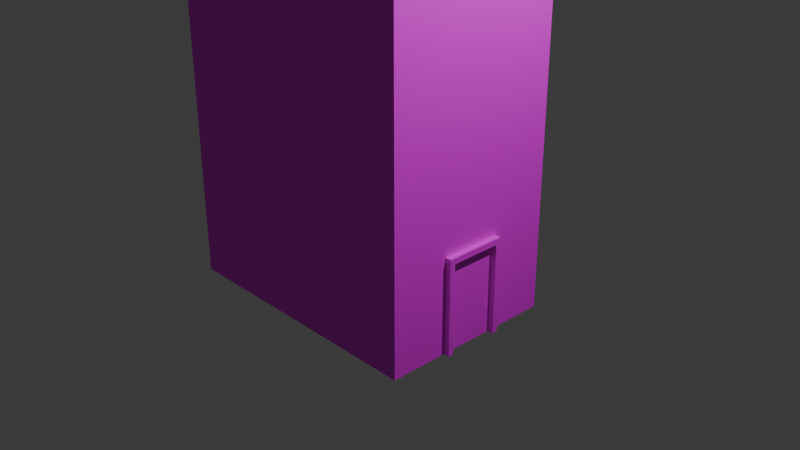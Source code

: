 # Source: building1.blend  (saved by Blender 4.5.88; exported with 4.5.12 LTS)
import bpy
from mathutils import Matrix  # noqa: F401  (used for matrix-valued properties, if any)

bpy.ops.wm.read_factory_settings(use_empty=True)
scene = bpy.context.scene
scene.name = 'Scene'

# ---- collections
col_collection = bpy.data.collections.new('Collection'); scene.collection.children.link(col_collection)

# ---- images (referenced by path relative to the original .blend; pixels are not part of the script)
import os
ASSET_DIR = os.environ.get("B2B_ASSET_DIR", "")  # directory of the original .blend (textures are referenced by path, not embedded)
HERE = os.path.dirname(os.path.abspath(__file__))  # packed textures are extracted next to this script under _unpacked/

def load_image(name, relpath, width, height, colorspace="sRGB"):
    """Load a texture the original file referenced (path relative to the .blend, or extracted next to this script)."""
    p = next((c for c in (os.path.join(HERE, relpath), os.path.join(ASSET_DIR, relpath)) if relpath and os.path.exists(c)), "")
    if p:
        img = bpy.data.images.load(p, check_existing=True)
        img.name = name
    else:  # same state as the original file: an image datablock whose file is absent (Cycles renders it pink)
        img = bpy.data.images.new(name, width, height)
        img.source = "FILE"
        img.filepath = "//" + (relpath or name)
    img.colorspace_settings.name = colorspace
    return img
img_buildingtexture_png = load_image('buildingtexture.png', 'buildingtexture.png', 1024, 1024, 'sRGB')

# ---- materials (node trees are filled in below, after node groups)
mat_material = bpy.data.materials.new('Material')
mat_material.alpha_threshold = 0.0
mat_material.roughness = 0.5
mat_material.line_color = (0.0, 0.0, 0.0, 1.0)

# ---- material node trees
mat_material.use_nodes = True; mat_material.node_tree.nodes.clear()
_N = mat_material.node_tree.nodes; _L = mat_material.node_tree.links
n0 = _N.new('ShaderNodeOutputMaterial'); n0.name = 'Material Output'; n0.location = (200, 100)
n1 = _N.new('ShaderNodeBsdfPrincipled'); n1.name = 'Principled BSDF'; n1.location = (-200, 100)
n1.inputs[3].default_value = 1.45
n2 = _N.new('ShaderNodeTexImage'); n2.name = 'Image Texture'; n2.location = (-490, 71)
n2.image = img_buildingtexture_png
_L.new(n1.outputs[0], n0.inputs[0])
_L.new(n2.outputs[0], n1.inputs[0])
n0.is_active_output = True

# ---- world
world_world = bpy.data.worlds.new('World'); scene.world = world_world
world_world.use_nodes = True; world_world.node_tree.nodes.clear()
_N = world_world.node_tree.nodes; _L = world_world.node_tree.links
n0 = _N.new('ShaderNodeOutputWorld'); n0.name = 'World Output'; n0.location = (200, 100)
n1 = _N.new('ShaderNodeBackground'); n1.name = 'Background'; n1.location = (-200, 100)
n1.inputs[0].default_value = (0.05088, 0.05088, 0.05088, 1.0)
_L.new(n1.outputs[0], n0.inputs[0])
n0.is_active_output = True
world_world.color = (0.05088, 0.05088, 0.05088)
world_world.sun_shadow_jitter_overblur = 0.0

# ---- cameras
cam_camera = bpy.data.cameras.new('Camera')
cam_camera.clip_end = 100.0
cam_camera.ortho_scale = 7.314

# ---- lights
light_light = bpy.data.lights.new('Light', 'POINT')
light_light.energy = 1000.0
light_light.shadow_soft_size = 0.1

# ---- meshes
me_cube = bpy.data.meshes.new('Cube')
me_cube.from_pydata([(1.066, 0.0, -0.9594), (1.066, 0.2849, -0.9594), (1.066, 0.2849, -1.447), (1.066, 0.3445, -0.9276), (1.066, 0.3445, -1.447), (1.066, 0.3445, -0.9594), (1.066, 0.0, -0.9276), (1.066, 0.2849, -0.9276), (-2.0, 0.0, -0.9276), (-2.0, 0.2849, -0.9276), (1.0, 0.0, -0.9276), (1.0, 0.2849, -0.9276), (-2.0, 1.0, -0.9276), (1.0, 1.0, -0.9276), (1.0, 0.3445, -0.9276), (-2.0, 0.3445, -0.9276), (-2.0, 0.3445, 0.5362), (1.0, 0.3445, 0.5379), (1.0, 0.3445, -1.447), (-2.0, 0.3445, -1.447), (1.0, 0.3445, -0.9594), (-2.0, 0.3445, -0.9594), (1.0, 1.0, -0.9594), (-2.0, 1.0, -0.9594), (1.0, 0.2849, -0.9594), (1.0, 0.0, -0.9594), (-2.0, 0.2849, -0.9594), (-2.0, 0.0, -0.9594), (-2.0, 0.0, 0.5362), (-2.0, 0.0, -1.447), (1.0, 0.0, -1.447), (1.0, 0.0, 0.5379), (1.0, 1.0, 0.535), (1.0, 1.0, -1.447), (-2.0, 0.2849, 0.5362), (1.0, 0.2849, -1.447), (-2.0, 1.0, 0.535), (-2.0, 1.0, -1.447), (-2.0, 0.2849, -1.447), (1.0, 0.2849, 0.5379), (-1.909, 0.3445, -1.447), (-1.908, 0.3445, 0.547), (-1.909, 1.0, -0.9594), (-1.909, 1.0, -0.9276), (-1.908, 0.2849, 0.547), (-1.909, 0.2849, -1.447), (-1.908, 0.0, 0.547), (-1.909, 0.0, -1.447), (-1.909, 1.0, 0.5398), (-1.909, 1.0, -1.447), (-2.0, 0.9396, -0.9276), (1.0, 0.9396, 0.5379), (-2.0, 0.9396, -1.447), (1.0, 0.9396, -0.9594), (-2.0, 0.9396, -0.9594), (1.0, 0.9396, -0.9276), (1.0, 0.9396, -1.447), (-2.0, 0.9396, 0.5362), (-1.909, 0.9396, -1.447), (-1.908, 0.9396, 0.547), (0.932, 0.3445, 0.547), (0.932, 1.0, -0.9594), (0.932, 1.0, -0.9276), (0.932, 0.2849, 0.547), (0.932, 0.0, 0.547), (0.932, 1.0, 0.5398), (0.932, 0.3445, -1.447), (0.932, 0.2849, -1.447), (0.932, 0.0, -1.447), (0.932, 1.0, -1.447), (0.932, 0.9396, 0.547), (0.932, 0.9396, -1.447), (-2.0, 0.3445, 0.5827), (-2.0, 0.3445, -0.8919), (0.932, 0.3445, 0.5827), (1.0, 0.3445, 0.5827), (-2.0, 0.2849, 0.5827), (1.0, 0.9396, 0.5827), (0.932, 0.2849, 0.5827), (1.0, 0.2849, 0.5827), (1.0, 0.0, 0.5827), (-2.0, 0.0, 0.5827), (0.932, 0.0, 0.5827), (-2.0, 0.9396, 0.5827), (-2.0, 1.0, 0.5827), (0.932, 1.0, 0.5827), (1.0, 1.0, 0.5827), (-1.909, 0.3445, 0.5827), (-1.909, 0.2849, 0.5827), (-1.909, 0.0, 0.5827), (-1.909, 1.0, 0.5827), (-1.909, 0.9396, 0.5827), (-2.0, 0.9396, -0.8919), (0.932, 0.9396, 0.5827), (1.066, -0.2849, -0.9594), (1.066, -0.2849, -1.447), (1.066, -0.3445, -0.9276), (1.066, -0.3445, -1.447), (1.066, -0.3445, -0.9594), (1.066, -0.2849, -0.9276), (-2.0, -0.2849, -0.9276), (1.0, -0.2849, -0.9276), (-2.0, -1.0, -0.9276), (1.0, -1.0, -0.9276), (1.0, -0.3445, -0.9276), (-2.0, -0.3445, -0.9276), (-2.0, -0.3445, 0.5362), (1.0, -0.3445, 0.5379), (1.0, -0.3445, -1.447), (-2.0, -0.3445, -1.447), (1.0, -0.3445, -0.9594), (-2.0, -0.3445, -0.9594), (1.0, -1.0, -0.9594), (-2.0, -1.0, -0.9594), (1.0, -0.2849, -0.9594), (-2.0, -0.2849, -0.9594), (1.0, -1.0, 0.535), (1.0, -1.0, -1.447), (-2.0, -0.2849, 0.5362), (1.0, -0.2849, -1.447), (-2.0, -1.0, 0.535), (-2.0, -1.0, -1.447), (-2.0, -0.2849, -1.447), (1.0, -0.2849, 0.5379), (-1.909, -0.3445, -1.447), (-1.908, -0.3445, 0.547), (-1.909, -1.0, -0.9594), (-1.909, -1.0, -0.9276), (-1.908, -0.2849, 0.547), (-1.909, -0.2849, -1.447), (-1.909, -1.0, 0.5398), (-1.909, -1.0, -1.447), (-2.0, -0.9396, -0.9276), (1.0, -0.9396, 0.5379), (-2.0, -0.9396, -1.447), (1.0, -0.9396, -0.9594), (-2.0, -0.9396, -0.9594), (1.0, -0.9396, -0.9276), (1.0, -0.9396, -1.447), (-2.0, -0.9396, 0.5362), (-1.909, -0.9396, -1.447), (-1.908, -0.9396, 0.547), (0.932, -0.3445, 0.547), (0.932, -1.0, -0.9594), (0.932, -1.0, -0.9276), (0.932, -0.2849, 0.547), (0.932, -1.0, 0.5398), (0.932, -0.3445, -1.447), (0.932, -0.2849, -1.447), (0.932, -1.0, -1.447), (0.932, -0.9396, 0.547), (0.932, -0.9396, -1.447), (-2.0, -0.3445, 0.5827), (-2.0, -0.3445, -0.8919), (0.932, -0.3445, 0.5827), (1.0, -0.3445, 0.5827), (-2.0, -0.2849, 0.5827), (1.0, -0.9396, 0.5827), (0.932, -0.2849, 0.5827), (1.0, -0.2849, 0.5827), (-2.0, -0.9396, 0.5827), (-2.0, -1.0, 0.5827), (0.932, -1.0, 0.5827), (1.0, -1.0, 0.5827), (-1.909, -0.3445, 0.5827), (-1.909, -0.2849, 0.5827), (-1.909, -1.0, 0.5827), (-1.909, -0.9396, 0.5827), (-2.0, -0.9396, -0.8919), (0.932, -0.9396, 0.5827), (-0.8411, 0.2189, 0.5587), (-0.7747, 0.2189, 0.6981), (-0.8115, 0.5107, 0.5587), (-0.7483, 0.5107, 0.6981), (0.02879, 0.2189, 0.5587), (0.02879, 0.2189, 0.6981), (0.02879, 0.5107, 0.5587), (0.02879, 0.5107, 0.6981)], [], [(14, 11, 7, 3), (24, 35, 2, 1), (50, 57, 36, 12), (16, 34, 76, 72), (4, 5, 1, 2), (11, 10, 6, 7), (52, 54, 23, 37), (54, 50, 12, 23), (25, 24, 1, 0), (10, 25, 0, 6), (35, 24, 25, 30), (18, 20, 5, 4), (29, 27, 26, 38), (26, 9, 15, 21), (14, 17, 39, 11), (27, 8, 9, 26), (70, 60, 74, 93), (53, 55, 14, 20), (67, 35, 30, 68), (61, 62, 13, 22), (11, 39, 31, 10), (9, 34, 16, 15), (8, 28, 34, 9), (38, 26, 21, 19), (35, 18, 4, 2), (66, 18, 35, 67), (56, 53, 20, 18), (20, 14, 3, 5), (57, 50, 92, 83), (55, 51, 17, 14), (1, 7, 6, 0), (69, 61, 22, 33), (71, 56, 18, 66), (5, 3, 7, 1), (62, 65, 32, 13), (12, 36, 48, 43), (52, 58, 40, 19), (37, 23, 42, 49), (60, 41, 44, 63), (19, 40, 45, 38), (23, 12, 43, 42), (38, 45, 47, 29), (63, 44, 46, 64), (70, 59, 41, 60), (34, 28, 81, 76), (37, 49, 58, 52), (69, 33, 56, 71), (13, 32, 51, 55), (33, 22, 53, 56), (22, 13, 55, 53), (21, 15, 50, 54), (19, 21, 54, 52), (48, 36, 84, 90), (65, 48, 90, 85), (49, 69, 71, 58), (28, 46, 89, 81), (44, 41, 87, 88), (31, 39, 79, 80), (51, 32, 86, 77), (43, 48, 65, 62), (58, 71, 66, 40), (49, 42, 61, 69), (40, 66, 67, 45), (42, 43, 62, 61), (45, 67, 68, 47), (91, 83, 72, 87), (88, 76, 81, 89), (87, 72, 76, 88), (85, 90, 91, 93), (90, 84, 83, 91), (73, 72, 83, 92), (86, 85, 93, 77), (77, 93, 74, 75), (79, 78, 82, 80), (75, 74, 78, 79), (64, 31, 80, 82), (63, 64, 82, 78), (15, 16, 72, 73), (46, 44, 88, 89), (39, 17, 75, 79), (17, 51, 77, 75), (60, 63, 78, 74), (41, 59, 91, 87), (36, 57, 83, 84), (50, 15, 73, 92), (32, 65, 85, 86), (59, 70, 93, 91), (104, 96, 99, 101), (114, 94, 95, 119), (132, 102, 120, 139), (106, 152, 156, 118), (97, 95, 94, 98), (101, 99, 6, 10), (134, 121, 113, 136), (136, 113, 102, 132), (25, 0, 94, 114), (119, 30, 25, 114), (108, 97, 98, 110), (29, 122, 115, 27), (115, 111, 105, 100), (104, 101, 123, 107), (27, 115, 100, 8), (150, 169, 154, 142), (135, 110, 104, 137), (148, 68, 30, 119), (143, 112, 103, 144), (101, 10, 31, 123), (100, 105, 106, 118), (8, 100, 118, 28), (122, 109, 111, 115), (119, 95, 97, 108), (147, 148, 119, 108), (138, 108, 110, 135), (110, 98, 96, 104), (139, 160, 168, 132), (137, 104, 107, 133), (94, 0, 6, 99), (149, 117, 112, 143), (151, 147, 108, 138), (98, 94, 99, 96), (144, 103, 116, 146), (102, 127, 130, 120), (134, 109, 124, 140), (121, 131, 126, 113), (142, 145, 128, 125), (109, 122, 129, 124), (113, 126, 127, 102), (122, 29, 47, 129), (145, 64, 46, 128), (150, 142, 125, 141), (118, 156, 81, 28), (121, 134, 140, 131), (149, 151, 138, 117), (103, 137, 133, 116), (117, 138, 135, 112), (112, 135, 137, 103), (111, 136, 132, 105), (109, 134, 136, 111), (130, 166, 161, 120), (146, 162, 166, 130), (131, 140, 151, 149), (128, 165, 164, 125), (31, 80, 159, 123), (133, 157, 163, 116), (127, 144, 146, 130), (140, 124, 147, 151), (131, 149, 143, 126), (124, 129, 148, 147), (126, 143, 144, 127), (129, 47, 68, 148), (167, 164, 152, 160), (165, 89, 81, 156), (164, 165, 156, 152), (162, 169, 167, 166), (166, 167, 160, 161), (153, 168, 160, 152), (163, 157, 169, 162), (157, 155, 154, 169), (159, 80, 82, 158), (155, 159, 158, 154), (145, 158, 82, 64), (105, 153, 152, 106), (46, 89, 165, 128), (123, 159, 155, 107), (107, 155, 157, 133), (142, 154, 158, 145), (125, 164, 167, 141), (120, 161, 160, 139), (132, 168, 153, 105), (116, 163, 162, 146), (141, 167, 169, 150), (170, 171, 173, 172), (172, 173, 177, 176), (176, 177, 175, 174), (174, 175, 171, 170), (172, 176, 174, 170), (177, 173, 171, 175)])
_uv = me_cube.uv_layers.new(name='UVMap')
_uv.uv.foreach_set('vector', [0.3869, 0.2396, 0.3869, 0.2471, 0.3869, 0.2471, 0.3869, 0.2396, 0.25, 0.5894, 0.125, 0.5894, 0.125, 0.5894, 0.25, 0.5894, 0.4652, 0.3481, 0.5821, 0.3481, 0.5821, 0.3556, 0.4652, 0.3556, 0.5821, 0.2737, 0.5821, 0.2662, 0.5821, 0.2662, 0.5821, 0.2737, 0.3212, 0.42, 0.3212, 0.04285, 0.3442, 0.04285, 0.3442, 0.42, 0.3869, 0.2471, 0.3869, 0.2827, 0.3869, 0.2827, 0.3869, 0.2471, 0.3321, 0.3481, 0.4571, 0.3481, 0.4571, 0.3556, 0.3321, 0.3556, 0.4571, 0.3481, 0.4652, 0.3481, 0.4652, 0.3556, 0.4571, 0.3556, 0.3436, 0.3402, 0.3436, 0.3175, 0.3436, 0.3175, 0.3436, 0.3402, 0.0, 0.0, 0.0, 0.0, 0.0, 0.0, 0.0, 0.0, 0.2742, 0.006328, 0.2742, 0.3836, 0.1645, 0.3836, 0.1645, 0.006328, 0.3753, 0.2801, 0.5003, 0.2801, 0.5003, 0.2801, 0.3753, 0.2801, 0.3321, 0.2306, 0.4571, 0.2306, 0.4571, 0.2662, 0.3321, 0.2662, 0.4571, 0.2662, 0.4652, 0.2662, 0.4652, 0.2737, 0.4571, 0.2737, 0.7047, 0.719, 0.7047, 0.4795, 0.7203, 0.4795, 0.7203, 0.719, 0.4571, 0.2306, 0.4652, 0.2306, 0.4652, 0.2662, 0.4571, 0.2662, 0.3835, 0.2576, 0.3835, 0.3319, 0.3835, 0.3319, 0.3835, 0.2576, 0.5491, 0.7358, 0.5491, 0.719, 0.7047, 0.719, 0.7047, 0.7358, 0.5775, 0.3175, 0.5829, 0.3175, 0.5829, 0.3402, 0.5775, 0.3402, 0.8667, 0.7341, 0.8667, 0.7175, 0.8845, 0.7175, 0.8845, 0.7341, 0.7203, 0.719, 0.7203, 0.4795, 0.7948, 0.4795, 0.7948, 0.719, 0.4652, 0.2662, 0.5821, 0.2662, 0.5821, 0.2737, 0.4652, 0.2737, 0.4652, 0.2306, 0.5821, 0.2306, 0.5821, 0.2662, 0.4652, 0.2662, 0.3321, 0.2662, 0.4571, 0.2662, 0.4571, 0.2737, 0.3321, 0.2737, 0.5829, 0.3175, 0.5829, 0.3127, 0.5829, 0.3127, 0.5829, 0.3175, 0.5775, 0.3127, 0.5829, 0.3127, 0.5829, 0.3175, 0.5775, 0.3175, 0.5491, 0.992, 0.5491, 0.7358, 0.7047, 0.7358, 0.7047, 0.992, 0.5003, 0.2801, 0.5085, 0.2801, 0.5085, 0.2801, 0.5003, 0.2801, 0.625, 0.2424, 0.5082, 0.2424, 0.5082, 0.2424, 0.625, 0.2424, 0.5491, 0.719, 0.5491, 0.4795, 0.7047, 0.4795, 0.7047, 0.719, 0.3442, 0.04285, 0.3442, 0.01825, 0.4539, 0.01825, 0.4539, 0.04285, 0.8667, 0.9895, 0.8667, 0.7341, 0.8845, 0.7341, 0.8845, 0.9895, 0.5775, 0.2652, 0.5829, 0.2652, 0.5829, 0.3127, 0.5775, 0.3127, 0.3212, 0.04285, 0.3212, 0.01825, 0.3442, 0.01825, 0.3442, 0.04285, 0.8667, 0.7175, 0.8667, 0.4788, 0.8845, 0.4788, 0.8845, 0.7175, 0.3633, 0.7175, 0.3633, 0.4788, 0.3829, 0.4788, 0.3829, 0.7175, 0.4234, 0.2652, 0.4293, 0.2652, 0.4293, 0.3127, 0.4234, 0.3127, 0.3633, 0.9895, 0.3633, 0.7341, 0.3829, 0.7341, 0.3829, 0.9895, 0.3479, 0.3016, 0.5801, 0.3016, 0.5801, 0.309, 0.3479, 0.309, 0.4234, 0.3127, 0.4293, 0.3127, 0.4293, 0.3175, 0.4234, 0.3175, 0.3633, 0.7341, 0.3633, 0.7175, 0.3829, 0.7175, 0.3829, 0.7341, 0.4234, 0.3175, 0.4293, 0.3175, 0.4293, 0.3402, 0.4234, 0.3402, 0.3479, 0.309, 0.5801, 0.309, 0.5801, 0.3447, 0.3479, 0.3447, 0.3479, 0.2272, 0.5801, 0.2272, 0.5801, 0.3016, 0.3479, 0.3016, 0.5821, 0.2662, 0.5821, 0.2306, 0.5821, 0.2306, 0.5821, 0.2662, 0.4234, 0.2604, 0.4293, 0.2604, 0.4293, 0.2652, 0.4234, 0.2652, 0.5775, 0.2604, 0.5829, 0.2604, 0.5829, 0.2652, 0.5775, 0.2652, 0.5333, 0.719, 0.5333, 0.4795, 0.5491, 0.4795, 0.5491, 0.719, 0.5333, 0.992, 0.5333, 0.7358, 0.5491, 0.7358, 0.5491, 0.992, 0.5333, 0.7358, 0.5333, 0.719, 0.5491, 0.719, 0.5491, 0.7358, 0.4571, 0.2737, 0.4652, 0.2737, 0.4652, 0.3481, 0.4571, 0.3481, 0.3321, 0.2737, 0.4571, 0.2737, 0.4571, 0.3481, 0.3321, 0.3481, 0.4032, 0.1642, 0.4032, 0.1549, 0.4032, 0.1549, 0.4032, 0.1642, 0.4032, 0.3964, 0.4032, 0.1642, 0.4032, 0.1642, 0.4032, 0.3964, 0.4293, 0.2604, 0.5775, 0.2604, 0.5775, 0.2652, 0.4293, 0.2652, 0.0, 0.0, 0.0, 0.0, 0.0, 0.0, 0.0, 0.0, 0.6156, 0.3394, 0.6156, 0.3319, 0.6156, 0.3319, 0.6156, 0.3394, 0.388, 0.4106, 0.388, 0.3017, 0.388, 0.3017, 0.388, 0.4106, 0.388, 0.05151, 0.388, 0.02843, 0.388, 0.02843, 0.388, 0.05151, 0.3829, 0.7175, 0.3829, 0.4788, 0.8667, 0.4788, 0.8667, 0.7175, 0.4293, 0.2652, 0.5775, 0.2652, 0.5775, 0.3127, 0.4293, 0.3127, 0.3829, 0.9895, 0.3829, 0.7341, 0.8667, 0.7341, 0.8667, 0.9895, 0.4293, 0.3127, 0.5775, 0.3127, 0.5775, 0.3175, 0.4293, 0.3175, 0.3829, 0.7341, 0.3829, 0.7175, 0.8667, 0.7175, 0.8667, 0.7341, 0.4293, 0.3175, 0.5775, 0.3175, 0.5775, 0.3402, 0.4293, 0.3402, 0.5801, 0.2272, 0.5894, 0.2272, 0.5894, 0.3016, 0.5801, 0.3016, 0.5801, 0.309, 0.5894, 0.309, 0.5894, 0.3447, 0.5801, 0.3447, 0.5801, 0.3016, 0.5894, 0.3016, 0.5894, 0.309, 0.5801, 0.309, 0.3479, 0.2197, 0.5801, 0.2197, 0.5801, 0.2272, 0.3479, 0.2272, 0.5801, 0.2197, 0.5894, 0.2197, 0.5894, 0.2272, 0.5801, 0.2272, 0.4652, 0.2737, 0.5821, 0.2737, 0.5821, 0.3481, 0.4652, 0.3481, 0.3394, 0.2197, 0.3479, 0.2197, 0.3479, 0.2272, 0.3394, 0.2272, 0.3394, 0.2272, 0.3479, 0.2272, 0.3479, 0.3016, 0.3394, 0.3016, 0.3394, 0.309, 0.3479, 0.309, 0.3479, 0.3447, 0.3394, 0.3447, 0.3394, 0.3016, 0.3479, 0.3016, 0.3479, 0.309, 0.3394, 0.309, 0.0, 0.0, 0.0, 0.0, 0.0, 0.0, 0.0, 0.0, 0.3835, 0.3394, 0.3835, 0.375, 0.3835, 0.375, 0.3835, 0.3394, 0.5082, 0.1681, 0.625, 0.1681, 0.625, 0.1681, 0.5082, 0.1681, 0.6156, 0.375, 0.6156, 0.3394, 0.6156, 0.3394, 0.6156, 0.375, 0.388, 0.3017, 0.388, 0.2789, 0.388, 0.2789, 0.388, 0.3017, 0.388, 0.2789, 0.388, 0.05151, 0.388, 0.05151, 0.388, 0.2789, 0.3835, 0.3319, 0.3835, 0.3394, 0.3835, 0.3394, 0.3835, 0.3319, 0.6156, 0.3319, 0.6156, 0.2576, 0.6156, 0.2576, 0.6156, 0.3319, 0.5821, 0.3556, 0.5821, 0.3481, 0.5821, 0.3481, 0.5821, 0.3556, 0.4652, 0.3481, 0.4652, 0.2737, 0.4652, 0.2737, 0.4652, 0.3481, 0.4032, 0.4049, 0.4032, 0.3964, 0.4032, 0.3964, 0.4032, 0.4049, 0.6156, 0.2576, 0.3835, 0.2576, 0.3835, 0.2576, 0.6156, 0.2576, 0.3869, 0.2396, 0.3869, 0.2396, 0.3869, 0.2471, 0.3869, 0.2471, 0.25, 0.5894, 0.25, 0.5894, 0.125, 0.5894, 0.125, 0.5894, 0.4652, 0.3481, 0.4652, 0.3556, 0.5821, 0.3556, 0.5821, 0.3481, 0.5821, 0.2737, 0.5821, 0.2737, 0.5821, 0.2662, 0.5821, 0.2662, 0.3212, 0.42, 0.3442, 0.42, 0.3442, 0.04285, 0.3212, 0.04285, 0.3869, 0.2471, 0.3869, 0.2471, 0.3869, 0.2827, 0.3869, 0.2827, 0.3321, 0.3481, 0.3321, 0.3556, 0.4571, 0.3556, 0.4571, 0.3481, 0.4571, 0.3481, 0.4571, 0.3556, 0.4652, 0.3556, 0.4652, 0.3481, 0.3436, 0.3402, 0.3436, 0.3402, 0.3436, 0.3175, 0.3436, 0.3175, 0.05984, 0.3781, 0.1684, 0.3781, 0.1684, 0.004617, 0.05984, 0.004617, 0.4107, 0.2942, 0.4107, 0.2942, 0.5357, 0.2942, 0.5357, 0.2942, 0.3321, 0.2306, 0.3321, 0.2662, 0.4571, 0.2662, 0.4571, 0.2306, 0.4571, 0.2662, 0.4571, 0.2737, 0.4652, 0.2737, 0.4652, 0.2662, 0.2084, 0.7196, 0.224, 0.7196, 0.224, 0.48, 0.2084, 0.48, 0.4571, 0.2306, 0.4571, 0.2662, 0.4652, 0.2662, 0.4652, 0.2306, 0.3835, 0.2576, 0.3835, 0.2576, 0.3835, 0.3319, 0.3835, 0.3319, 0.0527, 0.7363, 0.2084, 0.7363, 0.2084, 0.7196, 0.0527, 0.7196, 0.5775, 0.3175, 0.5775, 0.3402, 0.5829, 0.3402, 0.5829, 0.3175, 0.9328, 0.7379, 0.9506, 0.7379, 0.9506, 0.7211, 0.9328, 0.7211, 0.224, 0.7196, 0.2985, 0.7196, 0.2985, 0.48, 0.224, 0.48, 0.4652, 0.2662, 0.4652, 0.2737, 0.5821, 0.2737, 0.5821, 0.2662, 0.4652, 0.2306, 0.4652, 0.2662, 0.5821, 0.2662, 0.5821, 0.2306, 0.3321, 0.2662, 0.3321, 0.2737, 0.4571, 0.2737, 0.4571, 0.2662, 0.5829, 0.3175, 0.5829, 0.3175, 0.5829, 0.3127, 0.5829, 0.3127, 0.5775, 0.3127, 0.5775, 0.3175, 0.5829, 0.3175, 0.5829, 0.3127, 0.0527, 0.9927, 0.2084, 0.9927, 0.2084, 0.7363, 0.0527, 0.7363, 0.5357, 0.2942, 0.5357, 0.2942, 0.5439, 0.2942, 0.5439, 0.2942, 0.625, 0.2424, 0.625, 0.2424, 0.5082, 0.2424, 0.5082, 0.2424, 0.0527, 0.7196, 0.2084, 0.7196, 0.2084, 0.48, 0.0527, 0.48, 0.3442, 0.04285, 0.4539, 0.04285, 0.4539, 0.01825, 0.3442, 0.01825, 0.9328, 0.9958, 0.9506, 0.9958, 0.9506, 0.7379, 0.9328, 0.7379, 0.5594, 0.2814, 0.56, 0.3255, 0.5654, 0.3253, 0.5649, 0.2811, 0.3212, 0.04285, 0.3442, 0.04285, 0.3442, 0.01825, 0.3212, 0.01825, 0.9328, 0.7211, 0.9506, 0.7211, 0.9506, 0.48, 0.9328, 0.48, 0.4243, 0.7211, 0.444, 0.7211, 0.444, 0.48, 0.4243, 0.48, 0.4234, 0.2652, 0.4234, 0.3127, 0.4293, 0.3127, 0.4293, 0.2652, 0.4243, 0.9958, 0.444, 0.9958, 0.444, 0.7379, 0.4243, 0.7379, 0.3479, 0.3016, 0.3479, 0.309, 0.5801, 0.309, 0.5801, 0.3016, 0.4234, 0.3127, 0.4234, 0.3175, 0.4293, 0.3175, 0.4293, 0.3127, 0.4243, 0.7379, 0.444, 0.7379, 0.444, 0.7211, 0.4243, 0.7211, 0.4234, 0.3175, 0.4234, 0.3402, 0.4293, 0.3402, 0.4293, 0.3175, 0.3479, 0.309, 0.3479, 0.3447, 0.5801, 0.3447, 0.5801, 0.309, 0.3479, 0.2272, 0.3479, 0.3016, 0.5801, 0.3016, 0.5801, 0.2272, 0.5821, 0.2662, 0.5821, 0.2662, 0.5821, 0.2306, 0.5821, 0.2306, 0.4234, 0.2604, 0.4234, 0.2652, 0.4293, 0.2652, 0.4293, 0.2604, 0.5775, 0.2604, 0.5775, 0.2652, 0.5829, 0.2652, 0.5829, 0.2604, 0.0369, 0.7196, 0.0527, 0.7196, 0.0527, 0.48, 0.0369, 0.48, 0.0369, 0.9927, 0.0527, 0.9927, 0.0527, 0.7363, 0.0369, 0.7363, 0.0369, 0.7363, 0.0527, 0.7363, 0.0527, 0.7196, 0.0369, 0.7196, 0.4571, 0.2737, 0.4571, 0.3481, 0.4652, 0.3481, 0.4652, 0.2737, 0.3321, 0.2737, 0.3321, 0.3481, 0.4571, 0.3481, 0.4571, 0.2737, 0.5133, 0.1294, 0.5133, 0.1294, 0.5133, 0.12, 0.5133, 0.12, 0.5133, 0.3616, 0.5133, 0.3616, 0.5133, 0.1294, 0.5133, 0.1294, 0.4293, 0.2604, 0.4293, 0.2652, 0.5775, 0.2652, 0.5775, 0.2604, 0.6156, 0.3394, 0.6156, 0.3394, 0.6156, 0.3319, 0.6156, 0.3319, 0.388, 0.4106, 0.388, 0.4106, 0.388, 0.3017, 0.388, 0.3017, 0.388, 0.05151, 0.388, 0.05151, 0.388, 0.02843, 0.388, 0.02843, 0.444, 0.7211, 0.9328, 0.7211, 0.9328, 0.48, 0.444, 0.48, 0.4293, 0.2652, 0.4293, 0.3127, 0.5775, 0.3127, 0.5775, 0.2652, 0.444, 0.9958, 0.9328, 0.9958, 0.9328, 0.7379, 0.444, 0.7379, 0.4293, 0.3127, 0.4293, 0.3175, 0.5775, 0.3175, 0.5775, 0.3127, 0.444, 0.7379, 0.9328, 0.7379, 0.9328, 0.7211, 0.444, 0.7211, 0.4293, 0.3175, 0.4293, 0.3402, 0.5775, 0.3402, 0.5775, 0.3175, 0.5801, 0.2272, 0.5801, 0.3016, 0.5894, 0.3016, 0.5894, 0.2272, 0.5801, 0.309, 0.5801, 0.3447, 0.5894, 0.3447, 0.5894, 0.309, 0.5801, 0.3016, 0.5801, 0.309, 0.5894, 0.309, 0.5894, 0.3016, 0.3479, 0.2197, 0.3479, 0.2272, 0.5801, 0.2272, 0.5801, 0.2197, 0.5801, 0.2197, 0.5801, 0.2272, 0.5894, 0.2272, 0.5894, 0.2197, 0.4652, 0.2737, 0.4652, 0.3481, 0.5821, 0.3481, 0.5821, 0.2737, 0.3394, 0.2197, 0.3394, 0.2272, 0.3479, 0.2272, 0.3479, 0.2197, 0.3394, 0.2272, 0.3394, 0.3016, 0.3479, 0.3016, 0.3479, 0.2272, 0.3394, 0.309, 0.3394, 0.3447, 0.3479, 0.3447, 0.3479, 0.309, 0.3394, 0.3016, 0.3394, 0.309, 0.3479, 0.309, 0.3479, 0.3016, 0.3835, 0.3394, 0.3835, 0.3394, 0.3835, 0.375, 0.3835, 0.375, 0.5082, 0.1681, 0.5082, 0.1681, 0.625, 0.1681, 0.625, 0.1681, 0.6156, 0.375, 0.6156, 0.375, 0.6156, 0.3394, 0.6156, 0.3394, 0.388, 0.3017, 0.388, 0.3017, 0.388, 0.2789, 0.388, 0.2789, 0.388, 0.2789, 0.388, 0.2789, 0.388, 0.05151, 0.388, 0.05151, 0.3835, 0.3319, 0.3835, 0.3319, 0.3835, 0.3394, 0.3835, 0.3394, 0.6156, 0.3319, 0.6156, 0.3319, 0.6156, 0.2576, 0.6156, 0.2576, 0.5821, 0.3556, 0.5821, 0.3556, 0.5821, 0.3481, 0.5821, 0.3481, 0.4652, 0.3481, 0.4652, 0.3481, 0.4652, 0.2737, 0.4652, 0.2737, 0.5133, 0.37, 0.5133, 0.37, 0.5133, 0.3616, 0.5133, 0.3616, 0.6156, 0.2576, 0.6156, 0.2576, 0.3835, 0.2576, 0.3835, 0.2576, 0.3321, 0.1056, 0.5821, 0.1056, 0.5821, 0.3556, 0.3321, 0.3556, 0.3382, 0.1261, 0.5882, 0.1261, 0.5882, 0.3761, 0.3382, 0.3761, 0.3974, 0.2759, 0.4827, 0.2759, 0.4827, 0.3612, 0.3974, 0.3612, 0.3529, 0.1661, 0.6029, 0.1661, 0.6029, 0.4161, 0.3529, 0.4161, 0.125, 0.5, 0.375, 0.5, 0.375, 0.75, 0.125, 0.75, 0.3626, 0.1188, 0.6126, 0.1188, 0.6126, 0.3688, 0.3626, 0.3688])
me_cube.materials.append(mat_material)
me_cube.use_mirror_vertex_groups = False
me_cube.update()

# ---- objects
ob_cube = bpy.data.objects.new('Cube', me_cube)
ob_light = bpy.data.objects.new('Light', light_light)
ob_camera = bpy.data.objects.new('Camera', cam_camera)

# ---- transforms, parenting, visibility, modifiers, constraints
ob_cube.location = (0.0, 0.0, 1.969)
ob_cube.scale = (1.0, 1.0, 2.052)
ob_cube.lock_rotations_4d = False
ob_cube.empty_display_type = 'ARROWS'
ob_cube.lineart.crease_threshold = 0.0
ob_light.location = (4.076, 1.005, 5.904)
ob_light.rotation_euler = (0.6503, 0.05522, 1.866)
ob_light.lock_rotations_4d = False
ob_light.empty_display_type = 'ARROWS'
ob_light.color = (0.0, 0.0, 0.0, 0.0)
ob_light.lineart.crease_threshold = 0.0
ob_camera.location = (7.359, -6.926, 4.958)
ob_camera.rotation_euler = (1.109, 0.0, 0.8149)
ob_camera.lock_rotations_4d = False
ob_camera.empty_display_type = 'ARROWS'
ob_camera.color = (0.0, 0.0, 0.0, 0.0)
ob_camera.display_type = 'WIRE'
ob_camera.lineart.crease_threshold = 0.0

# ---- collection membership
col_collection.objects.link(ob_cube)
col_collection.objects.link(ob_light)
col_collection.objects.link(ob_camera)

# ---- scene / render settings (as saved in the file)
scene.camera = ob_camera
scene.frame_start = 1; scene.frame_end = 250; scene.frame_set(1)
scene.render.engine = 'BLENDER_EEVEE_NEXT'
bpy.context.view_layer.update()
